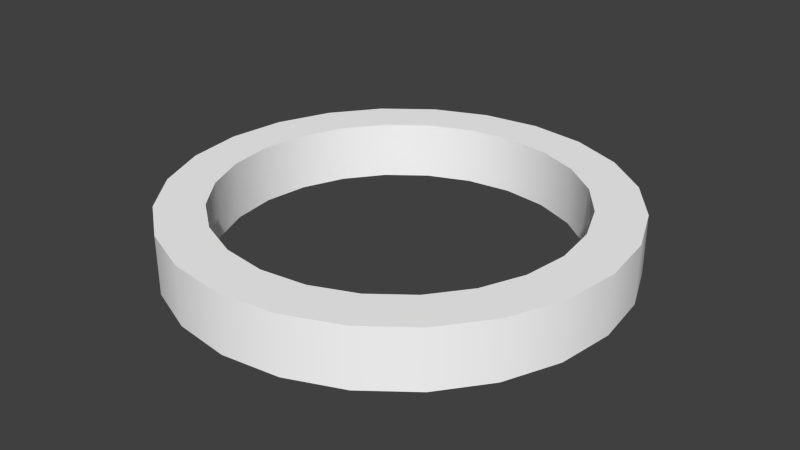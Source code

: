 # Source: hoop.blend  (saved by Blender 2.69.0; exported with 4.5.12 LTS)
import bpy
from mathutils import Matrix  # noqa: F401  (used for matrix-valued properties, if any)

bpy.ops.wm.read_factory_settings(use_empty=True)
scene = bpy.context.scene
scene.name = 'Scene'

# ---- collections
col_collection_1 = bpy.data.collections.new('Collection 1'); scene.collection.children.link(col_collection_1)

# ---- materials (node trees are filled in below, after node groups)
mat_material = bpy.data.materials.new('material')
mat_material.alpha_threshold = 0.0
mat_material.use_transparent_shadow = False
mat_material.diffuse_color = (1.0, 1.0, 1.0, 1.0)
mat_material.roughness = 0.5
mat_material.line_color = (0.0, 0.0, 0.0, 1.0)

# ---- material node trees

# ---- world
world_world = bpy.data.worlds.new('World'); scene.world = world_world
world_world.color = (0.05088, 0.05088, 0.05088)
world_world.use_sun_shadow = False
world_world.sun_shadow_jitter_overblur = 0.0
world_world.cycles.sampling_method = 'MANUAL'
world_world.cycles.sample_map_resolution = 256

# ---- meshes
me_id10 = bpy.data.meshes.new('ID10')
me_id10.from_pydata([(-358.8, 564.4, 0.0), (-326.4, 486.3, 106.9), (-326.4, 486.3, 0.0), (-358.8, 564.4, 106.9), (-275.0, 419.2, 106.9), (-275.0, 419.2, 0.0), (-369.9, 648.3, 0.0), (-369.9, 648.3, 106.9), (-207.8, 367.7, 0.0), (-207.8, 367.7, 106.9), (-358.8, 732.2, 0.0), (-358.8, 732.2, 106.9), (-129.7, 335.3, 0.0), (-129.7, 335.3, 106.9), (-326.4, 810.3, 0.0), (-326.4, 810.3, 106.9), (-45.85, 324.3, 0.0), (-45.85, 324.3, 106.9), (-275.0, 877.4, 0.0), (-275.0, 877.4, 106.9), (38.01, 335.3, 0.0), (38.01, 335.3, 106.9), (-207.8, 928.9, 106.9), (-207.8, 928.9, 0.0), (116.2, 367.7, 0.0), (116.2, 367.7, 106.9), (-129.7, 961.3, 106.9), (-129.7, 961.3, 0.0), (183.3, 419.2, 0.0), (183.3, 419.2, 106.9), (-45.85, 972.3, 106.9), (-45.85, 972.3, 0.0), (234.7, 486.3, 106.9), (234.7, 486.3, 0.0), (38.01, 961.3, 106.9), (38.01, 961.3, 0.0), (267.1, 564.4, 106.9), (267.1, 564.4, 0.0), (116.2, 928.9, 106.9), (116.2, 928.9, 0.0), (278.2, 648.3, 106.9), (278.2, 648.3, 0.0), (183.3, 877.4, 106.9), (183.3, 877.4, 0.0), (267.1, 732.2, 106.9), (267.1, 732.2, 0.0), (234.7, 810.3, 0.0), (234.7, 810.3, 106.9)], [], [(0, 1, 2), (1, 0, 3), (2, 4, 5), (4, 2, 1), (6, 3, 0), (3, 6, 7), (4, 8, 5), (8, 4, 9), (10, 7, 6), (7, 10, 11), (9, 12, 8), (12, 9, 13), (14, 11, 10), (11, 14, 15), (13, 16, 12), (16, 13, 17), (18, 15, 14), (15, 18, 19), (17, 20, 16), (20, 17, 21), (22, 18, 23), (18, 22, 19), (21, 24, 20), (24, 21, 25), (26, 23, 27), (23, 26, 22), (25, 28, 24), (28, 25, 29), (30, 27, 31), (27, 30, 26), (32, 28, 29), (28, 32, 33), (34, 31, 35), (31, 34, 30), (36, 33, 32), (33, 36, 37), (38, 35, 39), (35, 38, 34), (40, 37, 36), (37, 40, 41), (42, 39, 43), (39, 42, 38), (44, 41, 40), (41, 44, 45), (42, 46, 47), (46, 42, 43), (47, 45, 44), (45, 47, 46)])
me_id10.polygons.foreach_set('use_smooth', [True] * 48)
me_id10.materials.append(mat_material)
me_id10.use_remesh_preserve_volume = False
me_id10.use_remesh_preserve_attributes = False
me_id10.use_mirror_vertex_groups = False
me_id10.update()
me_id2 = bpy.data.meshes.new('ID2')
me_id2.from_pydata([(-336.3, 938.7, 0.0), (-369.9, 648.3, 0.0), (-401.6, 853.7, 0.0), (-358.8, 732.2, 0.0), (-326.4, 810.3, 0.0), (-251.2, 1004.0, 0.0), (-275.0, 877.4, 0.0), (-207.8, 928.9, 0.0), (-152.2, 1045.0, 0.0), (-129.7, 961.3, 0.0), (-45.85, 1059.0, 0.0), (-45.85, 972.3, 0.0), (60.46, 1045.0, 0.0), (38.01, 961.3, 0.0), (116.2, 928.9, 0.0), (159.5, 1004.0, 0.0), (183.3, 877.4, 0.0), (244.6, 938.7, 0.0), (234.7, 810.3, 0.0), (267.1, 732.2, 0.0), (309.9, 853.7, 0.0), (278.2, 648.3, 0.0), (309.9, 442.9, 0.0), (350.9, 542.0, 0.0), (350.9, 754.6, 0.0), (364.9, 648.3, 0.0), (-442.6, 754.6, 0.0), (-442.6, 542.0, 0.0), (-456.6, 648.3, 0.0), (-401.6, 442.9, 0.0), (-336.3, 357.9, 0.0), (-358.8, 564.4, 0.0), (-326.4, 486.3, 0.0), (-251.2, 292.6, 0.0), (-275.0, 419.2, 0.0), (-207.8, 367.7, 0.0), (-152.2, 251.6, 0.0), (-129.7, 335.3, 0.0), (-45.85, 237.6, 0.0), (-45.85, 324.3, 0.0), (38.01, 335.3, 0.0), (60.46, 251.6, 0.0), (116.2, 367.7, 0.0), (159.5, 292.6, 0.0), (183.3, 419.2, 0.0), (244.6, 357.9, 0.0), (234.7, 486.3, 0.0), (267.1, 564.4, 0.0), (-152.2, 1045.0, 106.9), (-45.85, 1059.0, 0.0), (-152.2, 1045.0, 0.0), (-45.85, 1059.0, 106.9), (60.46, 1045.0, 0.0), (60.46, 1045.0, 106.9), (159.5, 1004.0, 0.0), (159.5, 1004.0, 106.9), (244.6, 938.7, 0.0), (244.6, 938.7, 106.9), (309.9, 853.7, 106.9), (309.9, 853.7, 0.0), (350.9, 754.6, 106.9), (350.9, 754.6, 0.0), (364.9, 648.3, 106.9), (364.9, 648.3, 0.0), (350.9, 542.0, 106.9), (350.9, 542.0, 0.0), (309.9, 442.9, 106.9), (309.9, 442.9, 0.0), (244.6, 357.9, 106.9), (244.6, 357.9, 0.0), (159.5, 292.6, 0.0), (159.5, 292.6, 106.9), (60.46, 251.6, 0.0), (60.46, 251.6, 106.9), (-45.85, 237.6, 0.0), (-45.85, 237.6, 106.9), (-152.2, 251.6, 0.0), (-152.2, 251.6, 106.9), (-251.2, 292.6, 0.0), (-251.2, 292.6, 106.9), (-336.3, 357.9, 0.0), (-336.3, 357.9, 106.9), (-401.6, 442.9, 106.9), (-401.6, 442.9, 0.0), (-442.6, 542.0, 106.9), (-442.6, 542.0, 0.0), (-456.6, 648.3, 106.9), (-456.6, 648.3, 0.0), (-442.6, 754.6, 106.9), (-442.6, 754.6, 0.0), (-401.6, 853.7, 106.9), (-401.6, 853.7, 0.0), (-336.3, 938.7, 106.9), (-336.3, 938.7, 0.0), (-251.2, 1004.0, 0.0), (-251.2, 1004.0, 106.9), (-442.6, 542.0, 106.9), (-442.6, 754.6, 106.9), (-456.6, 648.3, 106.9), (-401.6, 442.9, 106.9), (-401.6, 853.7, 106.9), (-336.3, 357.9, 106.9), (-369.9, 648.3, 106.9), (-358.8, 564.4, 106.9), (-326.4, 486.3, 106.9), (-251.2, 292.6, 106.9), (-275.0, 419.2, 106.9), (-207.8, 367.7, 106.9), (-152.2, 251.6, 106.9), (-129.7, 335.3, 106.9), (-45.85, 237.6, 106.9), (-45.85, 324.3, 106.9), (38.01, 335.3, 106.9), (60.46, 251.6, 106.9), (116.2, 367.7, 106.9), (159.5, 292.6, 106.9), (183.3, 419.2, 106.9), (244.6, 357.9, 106.9), (234.7, 486.3, 106.9), (267.1, 564.4, 106.9), (309.9, 442.9, 106.9), (278.2, 648.3, 106.9), (-336.3, 938.7, 106.9), (-358.8, 732.2, 106.9), (-326.4, 810.3, 106.9), (-251.2, 1004.0, 106.9), (-275.0, 877.4, 106.9), (-207.8, 928.9, 106.9), (-152.2, 1045.0, 106.9), (-129.7, 961.3, 106.9), (-45.85, 1059.0, 106.9), (-45.85, 972.3, 106.9), (60.46, 1045.0, 106.9), (38.01, 961.3, 106.9), (116.2, 928.9, 106.9), (159.5, 1004.0, 106.9), (183.3, 877.4, 106.9), (244.6, 938.7, 106.9), (234.7, 810.3, 106.9), (267.1, 732.2, 106.9), (309.9, 853.7, 106.9), (350.9, 542.0, 106.9), (350.9, 754.6, 106.9), (364.9, 648.3, 106.9)], [], [(0, 1, 2), (1, 0, 3), (3, 0, 4), (4, 0, 5), (4, 5, 6), (6, 5, 7), (7, 5, 8), (7, 8, 9), (9, 8, 10), (9, 10, 11), (11, 10, 12), (11, 12, 13), (13, 12, 14), (14, 12, 15), (14, 15, 16), (16, 15, 17), (16, 17, 18), (18, 17, 19), (19, 17, 20), (19, 20, 21), (21, 20, 22), (22, 20, 23), (23, 20, 24), (23, 24, 25), (26, 27, 28), (27, 26, 29), (29, 26, 2), (29, 2, 30), (30, 2, 1), (30, 1, 31), (30, 31, 32), (30, 32, 33), (33, 32, 34), (33, 34, 35), (33, 35, 36), (36, 35, 37), (36, 37, 38), (38, 37, 39), (38, 39, 40), (38, 40, 41), (41, 40, 42), (41, 42, 43), (43, 42, 44), (43, 44, 45), (45, 44, 46), (45, 46, 47), (45, 47, 22), (22, 47, 21), (48, 49, 50), (49, 48, 51), (51, 52, 49), (52, 51, 53), (53, 54, 52), (54, 53, 55), (55, 56, 54), (56, 55, 57), (56, 58, 59), (58, 56, 57), (59, 60, 61), (60, 59, 58), (61, 62, 63), (62, 61, 60), (63, 64, 65), (64, 63, 62), (65, 66, 67), (66, 65, 64), (67, 68, 69), (68, 67, 66), (68, 70, 69), (70, 68, 71), (71, 72, 70), (72, 71, 73), (73, 74, 72), (74, 73, 75), (75, 76, 74), (76, 75, 77), (77, 78, 76), (78, 77, 79), (79, 80, 78), (80, 79, 81), (82, 80, 81), (80, 82, 83), (84, 83, 82), (83, 84, 85), (86, 85, 84), (85, 86, 87), (88, 87, 86), (87, 88, 89), (90, 89, 88), (89, 90, 91), (92, 91, 90), (91, 92, 93), (92, 94, 93), (94, 92, 95), (95, 50, 94), (50, 95, 48), (96, 97, 98), (97, 96, 99), (97, 99, 100), (100, 99, 101), (100, 101, 102), (102, 101, 103), (103, 101, 104), (104, 101, 105), (104, 105, 106), (106, 105, 107), (107, 105, 108), (107, 108, 109), (109, 108, 110), (109, 110, 111), (111, 110, 112), (112, 110, 113), (112, 113, 114), (114, 113, 115), (114, 115, 116), (116, 115, 117), (116, 117, 118), (118, 117, 119), (119, 117, 120), (119, 120, 121), (102, 122, 100), (122, 102, 123), (122, 123, 124), (122, 124, 125), (125, 124, 126), (125, 126, 127), (125, 127, 128), (128, 127, 129), (128, 129, 130), (130, 129, 131), (130, 131, 132), (132, 131, 133), (132, 133, 134), (132, 134, 135), (135, 134, 136), (135, 136, 137), (137, 136, 138), (137, 138, 139), (137, 139, 140), (140, 139, 121), (140, 121, 120), (140, 120, 141), (140, 141, 142), (142, 141, 143)])
me_id2.polygons.foreach_set('use_smooth', [0, 0, 0, 0, 0, 0, 0, 0, 0, 0, 0, 0, 0, 0, 0, 0, 0, 0, 0, 0, 0, 0, 0, 0, 0, 0, 0, 0, 0, 0, 0, 0, 0, 0, 0, 0, 0, 0, 0, 0, 0, 0, 0, 0, 0, 0, 0, 0, 1, 1, 1, 1, 1, 1, 1, 1, 1, 1, 1, 1, 1, 1, 1, 1, 1, 1, 1, 1, 1, 1, 1, 1, 1, 1, 1, 1, 1, 1, 1, 1, 1, 1, 1, 1, 1, 1, 1, 1, 1, 1, 1, 1, 1, 1, 1, 1, 0, 0, 0, 0, 0, 0, 0, 0, 0, 0, 0, 0, 0, 0, 0, 0, 0, 0, 0, 0, 0, 0, 0, 0, 0, 0, 0, 0, 0, 0, 0, 0, 0, 0, 0, 0, 0, 0, 0, 0, 0, 0, 0, 0, 0, 0, 0, 0])
me_id2.materials.append(mat_material)
me_id2.use_remesh_preserve_volume = False
me_id2.use_remesh_preserve_attributes = False
me_id2.use_mirror_vertex_groups = False
me_id2.update()

# ---- objects
ob_sketchup_001 = bpy.data.objects.new('SketchUp.001', me_id10)
ob_sketchup = bpy.data.objects.new('SketchUp', me_id2)

# ---- transforms, parenting, visibility, modifiers, constraints
ob_sketchup_001.location = (0.0, 0.0, 0.0)
ob_sketchup_001.scale = (0.0254, 0.0254, 0.0254)
ob_sketchup_001.lineart.crease_threshold = 0.0
ob_sketchup.location = (0.0, 0.0, 0.0)
ob_sketchup.scale = (0.0254, 0.0254, 0.0254)
ob_sketchup.lineart.crease_threshold = 0.0

# ---- collection membership
col_collection_1.objects.link(ob_sketchup_001)
col_collection_1.objects.link(ob_sketchup)

# ---- scene / render settings (as saved in the file)
scene.frame_start = 1; scene.frame_end = 250; scene.frame_set(1)
scene.render.engine = 'BLENDER_EEVEE_NEXT'
scene.render.image_settings.compression = 90
scene.render.resolution_percentage = 50
scene.render.dither_intensity = 0.0
scene.cycles.use_denoising = False
scene.cycles.samples = 10
scene.cycles.sampling_pattern = 'TABULATED_SOBOL'
scene.cycles.light_sampling_threshold = 0.0
scene.cycles.use_adaptive_sampling = False
scene.cycles.use_light_tree = False
scene.cycles.blur_glossy = 0.0
scene.cycles.volume_bounces = 1
scene.cycles.pixel_filter_type = 'GAUSSIAN'
scene.cycles.sample_clamp_indirect = 0.0
scene.view_settings.view_transform = 'Standard'
bpy.context.view_layer.update()

# ---- added for rendering (the .blend has no active camera and no usable light): camera, sun
cam_auto = bpy.data.cameras.new('AutoCamera')
cam_auto.lens = 50.0
cam_auto.sensor_width = 36.0
cam_auto.clip_end = 1000.0
ob_auto_camera = bpy.data.objects.new('AutoCamera', cam_auto)
scene.collection.objects.link(ob_auto_camera)
ob_auto_camera.location = (26.2524, -16.4335, 23.2906)
ob_auto_camera.rotation_euler = (1.09748, -7.21219e-08, 0.694738)
scene.camera = ob_auto_camera
light_auto_sun = bpy.data.lights.new('AutoSun', 'SUN')
light_auto_sun.energy = 3.0
light_auto_sun.angle = 0.0523599
ob_auto_sun = bpy.data.objects.new('AutoSun', light_auto_sun)
scene.collection.objects.link(ob_auto_sun)
ob_auto_sun.rotation_euler = (0.872665, 0.174533, 0.523599)
bpy.context.view_layer.update()
